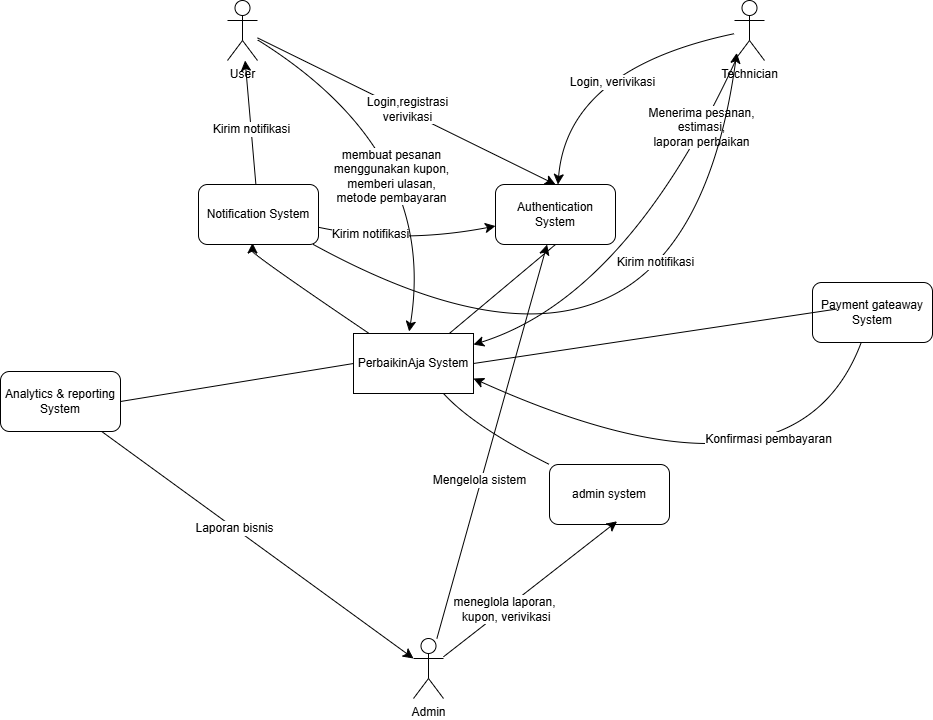

The diagram above was exported from draw.io. Its source (the exported page's mxGraphModel, read from the mxfile embedded in the PNG):
<mxGraphModel dx="1168" dy="1267" grid="0" gridSize="10" guides="1" tooltips="1" connect="1" arrows="1" fold="1" page="0" pageScale="1" pageWidth="827" pageHeight="1169" math="0" shadow="0">
  <root>
    <mxCell id="0" />
    <mxCell id="1" parent="0" />
    <mxCell id="gQYjGSHTRgakn9US6xCp-13" style="edgeStyle=none;curved=1;rounded=0;orthogonalLoop=1;jettySize=auto;html=1;entryX=0.5;entryY=0;entryDx=0;entryDy=0;fontSize=12;startSize=8;endSize=8;" parent="1" source="gQYjGSHTRgakn9US6xCp-1" target="gQYjGSHTRgakn9US6xCp-12" edge="1">
      <mxGeometry relative="1" as="geometry" />
    </mxCell>
    <mxCell id="gQYjGSHTRgakn9US6xCp-14" value="Login,registrasi&lt;br&gt;verivikasi" style="edgeLabel;html=1;align=center;verticalAlign=middle;resizable=0;points=[];fontSize=12;" parent="gQYjGSHTRgakn9US6xCp-13" vertex="1" connectable="0">
      <mxGeometry x="-0.0005" y="2" relative="1" as="geometry">
        <mxPoint as="offset" />
      </mxGeometry>
    </mxCell>
    <mxCell id="gQYjGSHTRgakn9US6xCp-1" value="User" style="shape=umlActor;verticalLabelPosition=bottom;verticalAlign=top;html=1;" parent="1" vertex="1">
      <mxGeometry x="3" y="-21" width="30" height="60" as="geometry" />
    </mxCell>
    <mxCell id="gQYjGSHTRgakn9US6xCp-7" style="edgeStyle=none;curved=1;rounded=0;orthogonalLoop=1;jettySize=auto;html=1;fontSize=12;startSize=8;endSize=8;" parent="1" source="gQYjGSHTRgakn9US6xCp-4" target="gQYjGSHTRgakn9US6xCp-1" edge="1">
      <mxGeometry relative="1" as="geometry" />
    </mxCell>
    <mxCell id="gQYjGSHTRgakn9US6xCp-8" value="Kirim notifikasi" style="edgeLabel;html=1;align=center;verticalAlign=middle;resizable=0;points=[];fontSize=12;" parent="gQYjGSHTRgakn9US6xCp-7" vertex="1" connectable="0">
      <mxGeometry x="-0.1048" relative="1" as="geometry">
        <mxPoint as="offset" />
      </mxGeometry>
    </mxCell>
    <mxCell id="gQYjGSHTRgakn9US6xCp-17" style="edgeStyle=none;curved=1;rounded=0;orthogonalLoop=1;jettySize=auto;html=1;fontSize=12;startSize=8;endSize=8;" parent="1" source="gQYjGSHTRgakn9US6xCp-4" target="gQYjGSHTRgakn9US6xCp-12" edge="1">
      <mxGeometry relative="1" as="geometry">
        <Array as="points">
          <mxPoint x="175" y="223" />
        </Array>
      </mxGeometry>
    </mxCell>
    <mxCell id="gQYjGSHTRgakn9US6xCp-18" value="Kirim notifikasi" style="edgeLabel;html=1;align=center;verticalAlign=middle;resizable=0;points=[];fontSize=12;" parent="gQYjGSHTRgakn9US6xCp-17" vertex="1" connectable="0">
      <mxGeometry x="-0.3518" y="7" relative="1" as="geometry">
        <mxPoint x="-8" y="1" as="offset" />
      </mxGeometry>
    </mxCell>
    <mxCell id="gQYjGSHTRgakn9US6xCp-4" value="Notification System" style="rounded=1;whiteSpace=wrap;html=1;" parent="1" vertex="1">
      <mxGeometry x="-26" y="163" width="120" height="60" as="geometry" />
    </mxCell>
    <mxCell id="gQYjGSHTRgakn9US6xCp-5" value="PerbaikinAja System" style="rounded=0;whiteSpace=wrap;html=1;" parent="1" vertex="1">
      <mxGeometry x="129" y="312" width="120" height="60" as="geometry" />
    </mxCell>
    <mxCell id="gQYjGSHTRgakn9US6xCp-6" style="edgeStyle=none;curved=1;rounded=0;orthogonalLoop=1;jettySize=auto;html=1;entryX=0.45;entryY=0.975;entryDx=0;entryDy=0;entryPerimeter=0;fontSize=12;startSize=8;endSize=8;" parent="1" source="gQYjGSHTRgakn9US6xCp-5" target="gQYjGSHTRgakn9US6xCp-4" edge="1">
      <mxGeometry relative="1" as="geometry">
        <Array as="points">
          <mxPoint x="28" y="233" />
        </Array>
      </mxGeometry>
    </mxCell>
    <mxCell id="gQYjGSHTRgakn9US6xCp-9" style="edgeStyle=none;curved=1;rounded=0;orthogonalLoop=1;jettySize=auto;html=1;entryX=0.464;entryY=-0.033;entryDx=0;entryDy=0;entryPerimeter=0;fontSize=12;startSize=8;endSize=8;" parent="1" source="gQYjGSHTRgakn9US6xCp-1" target="gQYjGSHTRgakn9US6xCp-5" edge="1">
      <mxGeometry relative="1" as="geometry">
        <Array as="points">
          <mxPoint x="214" y="131" />
        </Array>
      </mxGeometry>
    </mxCell>
    <mxCell id="gQYjGSHTRgakn9US6xCp-10" value="membuat pesanan&lt;br&gt;menggunakan kupon,&lt;br&gt;memberi ulasan,&lt;br&gt;metode pembayaran" style="edgeLabel;html=1;align=center;verticalAlign=middle;resizable=0;points=[];fontSize=12;" parent="gQYjGSHTRgakn9US6xCp-9" vertex="1" connectable="0">
      <mxGeometry x="-0.0855" y="-1" relative="1" as="geometry">
        <mxPoint x="-19" y="40" as="offset" />
      </mxGeometry>
    </mxCell>
    <mxCell id="gQYjGSHTRgakn9US6xCp-12" value="Authentication System" style="rounded=1;whiteSpace=wrap;html=1;" parent="1" vertex="1">
      <mxGeometry x="271" y="163" width="120" height="60" as="geometry" />
    </mxCell>
    <mxCell id="gQYjGSHTRgakn9US6xCp-19" style="edgeStyle=none;curved=1;rounded=0;orthogonalLoop=1;jettySize=auto;html=1;fontSize=12;startSize=8;endSize=8;" parent="1" source="gQYjGSHTRgakn9US6xCp-16" target="gQYjGSHTRgakn9US6xCp-5" edge="1">
      <mxGeometry relative="1" as="geometry">
        <Array as="points">
          <mxPoint x="402" y="275" />
        </Array>
      </mxGeometry>
    </mxCell>
    <mxCell id="gQYjGSHTRgakn9US6xCp-20" value="Menerima pesanan,&lt;br&gt;estimasi,&lt;br&gt;laporan perbaikan" style="edgeLabel;html=1;align=center;verticalAlign=middle;resizable=0;points=[];fontSize=12;" parent="gQYjGSHTRgakn9US6xCp-19" vertex="1" connectable="0">
      <mxGeometry x="-0.6429" y="-3" relative="1" as="geometry">
        <mxPoint as="offset" />
      </mxGeometry>
    </mxCell>
    <mxCell id="gQYjGSHTRgakn9US6xCp-23" style="edgeStyle=none;curved=1;rounded=0;orthogonalLoop=1;jettySize=auto;html=1;fontSize=12;startSize=8;endSize=8;" parent="1" source="gQYjGSHTRgakn9US6xCp-16" target="gQYjGSHTRgakn9US6xCp-12" edge="1">
      <mxGeometry relative="1" as="geometry">
        <Array as="points">
          <mxPoint x="343" y="47" />
        </Array>
      </mxGeometry>
    </mxCell>
    <mxCell id="gQYjGSHTRgakn9US6xCp-24" value="Login, verivikasi" style="edgeLabel;html=1;align=center;verticalAlign=middle;resizable=0;points=[];fontSize=12;" parent="gQYjGSHTRgakn9US6xCp-23" vertex="1" connectable="0">
      <mxGeometry x="-0.0921" y="22" relative="1" as="geometry">
        <mxPoint as="offset" />
      </mxGeometry>
    </mxCell>
    <mxCell id="gQYjGSHTRgakn9US6xCp-16" value="Technician" style="shape=umlActor;verticalLabelPosition=bottom;verticalAlign=top;html=1;" parent="1" vertex="1">
      <mxGeometry x="510" y="-21" width="30" height="60" as="geometry" />
    </mxCell>
    <mxCell id="gQYjGSHTRgakn9US6xCp-21" style="edgeStyle=none;curved=1;rounded=0;orthogonalLoop=1;jettySize=auto;html=1;entryX=0.076;entryY=0.874;entryDx=0;entryDy=0;entryPerimeter=0;fontSize=12;startSize=8;endSize=8;" parent="1" source="gQYjGSHTRgakn9US6xCp-4" target="gQYjGSHTRgakn9US6xCp-16" edge="1">
      <mxGeometry relative="1" as="geometry">
        <Array as="points">
          <mxPoint x="458" y="425" />
        </Array>
      </mxGeometry>
    </mxCell>
    <mxCell id="gQYjGSHTRgakn9US6xCp-22" value="Kirim notifikasi" style="edgeLabel;html=1;align=center;verticalAlign=middle;resizable=0;points=[];fontSize=12;" parent="gQYjGSHTRgakn9US6xCp-21" vertex="1" connectable="0">
      <mxGeometry x="-0.3244" y="83" relative="1" as="geometry">
        <mxPoint x="60" y="-42" as="offset" />
      </mxGeometry>
    </mxCell>
    <mxCell id="gQYjGSHTRgakn9US6xCp-43" style="edgeStyle=none;curved=1;rounded=0;orthogonalLoop=1;jettySize=auto;html=1;fontSize=12;startSize=8;endSize=8;" parent="1" source="gQYjGSHTRgakn9US6xCp-25" target="gQYjGSHTRgakn9US6xCp-12" edge="1">
      <mxGeometry relative="1" as="geometry" />
    </mxCell>
    <mxCell id="gQYjGSHTRgakn9US6xCp-44" value="Mengelola sistem" style="edgeLabel;html=1;align=center;verticalAlign=middle;resizable=0;points=[];fontSize=12;" parent="gQYjGSHTRgakn9US6xCp-43" vertex="1" connectable="0">
      <mxGeometry x="-0.1932" y="2" relative="1" as="geometry">
        <mxPoint y="1" as="offset" />
      </mxGeometry>
    </mxCell>
    <mxCell id="gQYjGSHTRgakn9US6xCp-25" value="Admin" style="shape=umlActor;verticalLabelPosition=bottom;verticalAlign=top;html=1;" parent="1" vertex="1">
      <mxGeometry x="189" y="617" width="30" height="60" as="geometry" />
    </mxCell>
    <mxCell id="gQYjGSHTRgakn9US6xCp-28" value="admin system" style="rounded=1;whiteSpace=wrap;html=1;" parent="1" vertex="1">
      <mxGeometry x="325" y="443" width="120" height="60" as="geometry" />
    </mxCell>
    <mxCell id="gQYjGSHTRgakn9US6xCp-29" style="edgeStyle=none;curved=1;rounded=0;orthogonalLoop=1;jettySize=auto;html=1;entryX=0.563;entryY=0.947;entryDx=0;entryDy=0;entryPerimeter=0;fontSize=12;startSize=8;endSize=8;" parent="1" source="gQYjGSHTRgakn9US6xCp-25" target="gQYjGSHTRgakn9US6xCp-28" edge="1">
      <mxGeometry relative="1" as="geometry" />
    </mxCell>
    <mxCell id="gQYjGSHTRgakn9US6xCp-30" value="meneglola laporan,&lt;br&gt;&amp;nbsp;kupon, verivikasi" style="edgeLabel;html=1;align=center;verticalAlign=middle;resizable=0;points=[];fontSize=12;" parent="gQYjGSHTRgakn9US6xCp-29" vertex="1" connectable="0">
      <mxGeometry x="-0.3003" relative="1" as="geometry">
        <mxPoint as="offset" />
      </mxGeometry>
    </mxCell>
    <mxCell id="gQYjGSHTRgakn9US6xCp-32" value="Analytics &amp;amp; reporting System" style="rounded=1;whiteSpace=wrap;html=1;" parent="1" vertex="1">
      <mxGeometry x="-224" y="350" width="120" height="60" as="geometry" />
    </mxCell>
    <mxCell id="gQYjGSHTRgakn9US6xCp-33" style="edgeStyle=none;curved=1;rounded=0;orthogonalLoop=1;jettySize=auto;html=1;entryX=0;entryY=0.3333333333333333;entryDx=0;entryDy=0;entryPerimeter=0;fontSize=12;startSize=8;endSize=8;" parent="1" source="gQYjGSHTRgakn9US6xCp-32" target="gQYjGSHTRgakn9US6xCp-25" edge="1">
      <mxGeometry relative="1" as="geometry" />
    </mxCell>
    <mxCell id="gQYjGSHTRgakn9US6xCp-34" value="Laporan bisnis" style="edgeLabel;html=1;align=center;verticalAlign=middle;resizable=0;points=[];fontSize=12;" parent="gQYjGSHTRgakn9US6xCp-33" vertex="1" connectable="0">
      <mxGeometry x="-0.1529" y="-1" relative="1" as="geometry">
        <mxPoint x="1" as="offset" />
      </mxGeometry>
    </mxCell>
    <mxCell id="gQYjGSHTRgakn9US6xCp-38" style="edgeStyle=none;curved=1;rounded=0;orthogonalLoop=1;jettySize=auto;html=1;entryX=1;entryY=0.75;entryDx=0;entryDy=0;fontSize=12;startSize=8;endSize=8;" parent="1" source="gQYjGSHTRgakn9US6xCp-36" target="gQYjGSHTRgakn9US6xCp-5" edge="1">
      <mxGeometry relative="1" as="geometry">
        <Array as="points">
          <mxPoint x="569" y="501" />
        </Array>
      </mxGeometry>
    </mxCell>
    <mxCell id="gQYjGSHTRgakn9US6xCp-39" value="Konfirmasi pembayaran" style="edgeLabel;html=1;align=center;verticalAlign=middle;resizable=0;points=[];fontSize=12;" parent="gQYjGSHTRgakn9US6xCp-38" vertex="1" connectable="0">
      <mxGeometry x="-0.5516" y="-54" relative="1" as="geometry">
        <mxPoint y="1" as="offset" />
      </mxGeometry>
    </mxCell>
    <mxCell id="gQYjGSHTRgakn9US6xCp-36" value="Payment gateaway System" style="rounded=1;whiteSpace=wrap;html=1;" parent="1" vertex="1">
      <mxGeometry x="588" y="261" width="120" height="60" as="geometry" />
    </mxCell>
    <mxCell id="gQYjGSHTRgakn9US6xCp-40" value="" style="endArrow=none;html=1;rounded=0;fontSize=12;startSize=8;endSize=8;curved=1;exitX=1;exitY=0.5;exitDx=0;exitDy=0;entryX=0;entryY=0.5;entryDx=0;entryDy=0;" parent="1" source="gQYjGSHTRgakn9US6xCp-32" target="gQYjGSHTRgakn9US6xCp-5" edge="1">
      <mxGeometry width="50" height="50" relative="1" as="geometry">
        <mxPoint x="63" y="385" as="sourcePoint" />
        <mxPoint x="113" y="335" as="targetPoint" />
      </mxGeometry>
    </mxCell>
    <mxCell id="gQYjGSHTRgakn9US6xCp-41" value="" style="endArrow=none;html=1;rounded=0;fontSize=12;startSize=8;endSize=8;curved=1;entryX=0.75;entryY=1;entryDx=0;entryDy=0;exitX=0;exitY=0;exitDx=0;exitDy=0;" parent="1" source="gQYjGSHTRgakn9US6xCp-28" target="gQYjGSHTRgakn9US6xCp-5" edge="1">
      <mxGeometry width="50" height="50" relative="1" as="geometry">
        <mxPoint x="63" y="385" as="sourcePoint" />
        <mxPoint x="113" y="335" as="targetPoint" />
        <Array as="points">
          <mxPoint x="249" y="405" />
        </Array>
      </mxGeometry>
    </mxCell>
    <mxCell id="gQYjGSHTRgakn9US6xCp-42" value="" style="endArrow=none;html=1;rounded=0;fontSize=12;startSize=8;endSize=8;curved=1;entryX=0.5;entryY=1;entryDx=0;entryDy=0;" parent="1" source="gQYjGSHTRgakn9US6xCp-5" target="gQYjGSHTRgakn9US6xCp-12" edge="1">
      <mxGeometry width="50" height="50" relative="1" as="geometry">
        <mxPoint x="63" y="385" as="sourcePoint" />
        <mxPoint x="113" y="335" as="targetPoint" />
      </mxGeometry>
    </mxCell>
    <mxCell id="XV32Tc8AimLF7_BsuNwb-1" value="" style="endArrow=none;html=1;rounded=0;fontSize=12;startSize=8;endSize=8;curved=1;entryX=1;entryY=0.5;entryDx=0;entryDy=0;exitX=0.2;exitY=0.443;exitDx=0;exitDy=0;exitPerimeter=0;" edge="1" parent="1" source="gQYjGSHTRgakn9US6xCp-36" target="gQYjGSHTRgakn9US6xCp-5">
      <mxGeometry width="50" height="50" relative="1" as="geometry">
        <mxPoint x="147" y="406" as="sourcePoint" />
        <mxPoint x="197" y="356" as="targetPoint" />
      </mxGeometry>
    </mxCell>
  </root>
</mxGraphModel>